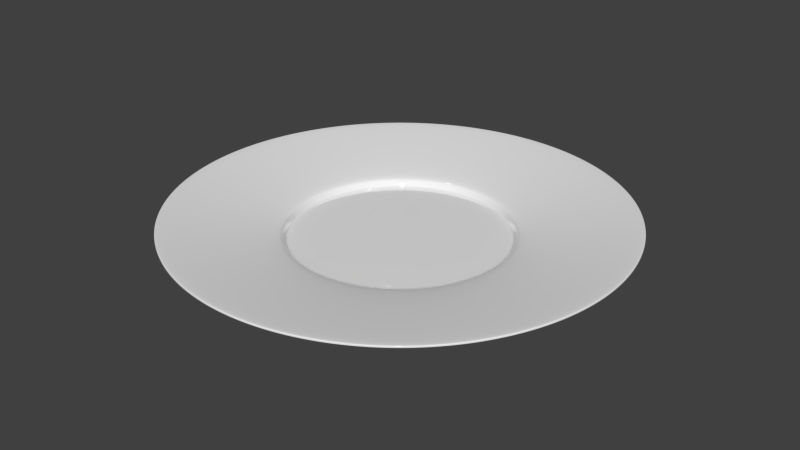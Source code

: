 # Source: 007_plate.blend  (saved by Blender 2.76.0; exported with 4.5.12 LTS)
import bpy
from mathutils import Matrix  # noqa: F401  (used for matrix-valued properties, if any)

bpy.ops.wm.read_factory_settings(use_empty=True)
scene = bpy.context.scene
scene.name = 'Scene'

# ---- collections
col_collection_1 = bpy.data.collections.new('Collection 1'); scene.collection.children.link(col_collection_1)

# ---- materials (node trees are filled in below, after node groups)
mat_plastic_ceramic_004 = bpy.data.materials.new('plastic/ceramic.004')
mat_plastic_ceramic_004.alpha_threshold = 0.0
mat_plastic_ceramic_004.use_transparent_shadow = False
mat_plastic_ceramic_004.roughness = 0.5
mat_plastic_ceramic_004.line_color = (0.0, 0.0, 0.0, 1.0)

# ---- node groups
ng_fresnelblend_004 = bpy.data.node_groups.new('FresnelBlend.004', 'ShaderNodeTree')
_s = ng_fresnelblend_004.interface.new_socket(name='Closure', in_out='OUTPUT', socket_type='NodeSocketShader')
_s = ng_fresnelblend_004.interface.new_socket(name='Color', in_out='INPUT', socket_type='NodeSocketColor')
_s.default_value = (0.4721, 0.8, 0.3498, 1.0)
_s = ng_fresnelblend_004.interface.new_socket(name='Coat', in_out='INPUT', socket_type='NodeSocketColor')
_s.default_value = (0.8, 0.8, 0.8, 1.0)
_s = ng_fresnelblend_004.interface.new_socket(name='Roughness', in_out='INPUT', socket_type='NodeSocketFloat')
_s.default_value = 0.2
_s.min_value = -2.147e+09
_s.max_value = 2.147e+09
_s = ng_fresnelblend_004.interface.new_socket(name='Blend', in_out='INPUT', socket_type='NodeSocketFloat')
_s.default_value = 0.5
_s.min_value = -2.147e+09
_s.max_value = 2.147e+09
_N = ng_fresnelblend_004.nodes; _L = ng_fresnelblend_004.links
n0 = _N.new('ShaderNodeBsdfDiffuse'); n0.name = 'Diffuse BSDF'; n0.location = (-118, -11)
n1 = _N.new('ShaderNodeLayerWeight'); n1.name = 'Fresnel'; n1.location = (-120, 107)
n2 = _N.new('ShaderNodeMixShader'); n2.name = 'Mix Closure'; n2.location = (149, 14)
n2.width = 150
n3 = _N.new('NodeGroupOutput'); n3.name = 'Group Output'; n3.location = (465, 8)
n4 = _N.new('NodeGroupInput'); n4.name = 'Group Input'; n4.location = (-377, -7)
n5 = _N.new('ShaderNodeBsdfAnisotropic'); n5.name = 'Glossy BSDF'; n5.location = (-118, -164)
n5.distribution = 'BECKMANN'
n6 = _N.new('ShaderNodeMath'); n6.name = 'Math'; n6.location = (0, 0)
n6.operation = 'POWER'
_L.new(n1.outputs[0], n2.inputs[0])
_L.new(n0.outputs[0], n2.inputs[1])
_L.new(n5.outputs[0], n2.inputs[2])
_L.new(n4.outputs[0], n0.inputs[0])
_L.new(n4.outputs[1], n5.inputs[0])
_L.new(n4.outputs[3], n1.inputs[0])
_L.new(n2.outputs[0], n3.inputs[0])
_L.new(n4.outputs[2], n6.inputs[0])
_L.new(n6.outputs[0], n5.inputs[1])
n3.is_active_output = True

# ---- material node trees
mat_plastic_ceramic_004.use_nodes = True; mat_plastic_ceramic_004.node_tree.nodes.clear()
_N = mat_plastic_ceramic_004.node_tree.nodes; _L = mat_plastic_ceramic_004.node_tree.links
n0 = _N.new('ShaderNodeOutputMaterial'); n0.name = 'Material Output'; n0.location = (494, 489)
n0.width = 116
n1 = _N.new('ShaderNodeGroup'); n1.name = 'Diffuse with Coating'; n1.location = (261, 499)
n1.width = 200
n1.node_tree = ng_fresnelblend_004
n1.inputs[0].default_value = (1.0, 1.0, 1.0, 1.0)
n1.inputs[1].default_value = (1.0, 1.0, 1.0, 1.0)
n1.inputs[2].default_value = 1.49e-08
n1.inputs[3].default_value = 0.565
_L.new(n1.outputs[0], n0.inputs[0])
n0.is_active_output = True

# ---- world
world_world = bpy.data.worlds.new('World'); scene.world = world_world
world_world.color = (0.05088, 0.05088, 0.05088)
world_world.use_sun_shadow = False
world_world.sun_shadow_jitter_overblur = 0.0
world_world.cycles.sampling_method = 'MANUAL'
world_world.cycles.sample_map_resolution = 256

# ---- meshes
me_circle_008 = bpy.data.meshes.new('Circle.008')
me_circle_008.from_pydata([(-2.199e-08, 0.8016, 0.005571), (-0.1564, 0.7862, 0.005571), (-0.3068, 0.7406, 0.005571), (-0.4454, 0.6665, 0.005571), (-0.5668, 0.5668, 0.005571), (-0.6665, 0.4454, 0.005571), (-0.7406, 0.3068, 0.005571), (-0.7862, 0.1564, 0.005571), (-0.8016, 1.182e-07, 0.005571), (-0.7862, -0.1564, 0.005571), (-0.7406, -0.3068, 0.005571), (-0.6665, -0.4454, 0.005571), (-0.5668, -0.5668, 0.005571), (-0.4454, -0.6665, 0.005571), (-0.3068, -0.7406, 0.005571), (-0.1564, -0.7862, 0.005571), (2.392e-07, -0.8016, 0.005571), (0.1564, -0.7862, 0.005571), (0.3068, -0.7406, 0.005571), (0.4454, -0.6665, 0.005571), (0.5668, -0.5668, 0.005571), (0.6665, -0.4454, 0.005571), (0.7406, -0.3068, 0.005571), (0.7862, -0.1564, 0.005571), (0.8016, 8.317e-07, 0.005571), (0.7862, 0.1564, 0.005571), (0.7406, 0.3068, 0.005571), (0.6665, 0.4454, 0.005571), (0.5668, 0.5668, 0.005571), (0.4454, 0.6665, 0.005571), (0.3068, 0.7406, 0.005571), (0.1564, 0.7862, 0.005571), (-1.919e-08, 0.8387, 0.0635), (-0.1636, 0.8226, 0.0635), (-0.3209, 0.7748, 0.0635), (-0.4659, 0.6973, 0.0635), (-0.593, 0.593, 0.0635), (-0.6973, 0.4659, 0.0635), (-0.7748, 0.3209, 0.0635), (-0.8226, 0.1636, 0.0635), (-0.8387, 1.091e-07, 0.0635), (-0.8226, -0.1636, 0.0635), (-0.7748, -0.3209, 0.0635), (-0.6973, -0.4659, 0.0635), (-0.593, -0.593, 0.0635), (-0.4659, -0.6973, 0.0635), (-0.3209, -0.7748, 0.0635), (-0.1636, -0.8226, 0.0635), (2.541e-07, -0.8387, 0.0635), (0.1636, -0.8226, 0.0635), (0.3209, -0.7748, 0.0635), (0.4659, -0.6973, 0.0635), (0.593, -0.593, 0.0635), (0.6973, -0.4659, 0.0635), (0.7748, -0.3209, 0.0635), (0.8226, -0.1636, 0.0635), (0.8387, 8.556e-07, 0.0635), (0.8226, 0.1636, 0.0635), (0.7748, 0.3209, 0.0635), (0.6973, 0.4659, 0.0635), (0.593, 0.593, 0.0635), (0.4659, 0.6973, 0.0635), (0.3209, 0.7748, 0.0635), (0.1636, 0.8226, 0.0635), (3.511e-08, 1.104, 0.1039), (-0.2154, 1.083, 0.1039), (-0.4226, 1.02, 0.1039), (-0.6135, 0.9182, 0.1039), (-0.7809, 0.7809, 0.1039), (-0.9182, 0.6135, 0.1039), (-1.02, 0.4226, 0.1039), (-1.083, 0.2154, 0.1039), (-1.104, 5.212e-08, 0.1039), (-1.083, -0.2154, 0.1039), (-1.02, -0.4226, 0.1039), (-0.9182, -0.6135, 0.1039), (-0.7809, -0.7809, 0.1039), (-0.6135, -0.9182, 0.1039), (-0.4226, -1.02, 0.1039), (-0.2154, -1.083, 0.1039), (3.949e-07, -1.104, 0.1039), (0.2154, -1.083, 0.1039), (0.4226, -1.02, 0.1039), (0.6135, -0.9182, 0.1039), (0.7809, -0.7809, 0.1039), (0.9182, -0.6135, 0.1039), (1.02, -0.4226, 0.1039), (1.083, -0.2154, 0.1039), (1.104, 1.035e-06, 0.1039), (1.083, 0.2154, 0.1039), (1.02, 0.4226, 0.1039), (0.9182, 0.6135, 0.1039), (0.7809, 0.7809, 0.1039), (0.6135, 0.9182, 0.1039), (0.4226, 1.02, 0.1039), (0.2154, 1.083, 0.1039), (7.813e-08, 1.659, 0.1766), (-0.3237, 1.627, 0.1766), (-0.635, 1.533, 0.1766), (-0.9219, 1.38, 0.1766), (-1.173, 1.173, 0.1766), (-1.38, 0.9219, 0.1766), (-1.533, 0.635, 0.1766), (-1.627, 0.3237, 0.1766), (-1.659, -6.628e-08, 0.1766), (-1.627, -0.3237, 0.1766), (-1.533, -0.635, 0.1766), (-1.38, -0.9219, 0.1766), (-1.173, -1.173, 0.1766), (-0.9219, -1.38, 0.1766), (-0.635, -1.533, 0.1766), (-0.3237, -1.627, 0.1766), (6.188e-07, -1.659, 0.1766), (0.3237, -1.627, 0.1766), (0.635, -1.533, 0.1766), (0.9219, -1.38, 0.1766), (1.173, -1.173, 0.1766), (1.38, -0.9219, 0.1766), (1.533, -0.635, 0.1766), (1.627, -0.3237, 0.1766), (1.659, 1.411e-06, 0.1766), (1.627, 0.3237, 0.1766), (1.533, 0.635, 0.1766), (1.38, 0.9219, 0.1766), (1.173, 1.173, 0.1766), (0.9219, 1.38, 0.1766), (0.635, 1.533, 0.1766), (0.3237, 1.627, 0.1766), (0.1625, 0.8167, 0.05423), (-1.964e-08, 0.8327, 0.05423), (0.5888, -0.5888, 0.05423), (0.6924, -0.4626, 0.05423), (-0.8167, -0.1625, 0.05423), (-0.7694, -0.3187, 0.05423), (0.4626, 0.6924, 0.05423), (0.3187, 0.7694, 0.05423), (0.3187, -0.7694, 0.05423), (0.4626, -0.6924, 0.05423), (-0.8167, 0.1625, 0.05423), (-0.8327, 1.106e-07, 0.05423), (0.6924, 0.4626, 0.05423), (0.5888, 0.5888, 0.05423), (2.517e-07, -0.8327, 0.05423), (0.1625, -0.8167, 0.05423), (-0.6924, 0.4626, 0.05423), (-0.7694, 0.3187, 0.05423), (0.8167, 0.1625, 0.05423), (0.7694, 0.3187, 0.05423), (-0.4626, 0.6924, 0.05423), (-0.5888, 0.5888, 0.05423), (-0.3187, -0.7694, 0.05423), (-0.1625, -0.8167, 0.05423), (0.8167, -0.1625, 0.05423), (0.8327, 8.518e-07, 0.05423), (-0.1625, 0.8167, 0.05423), (-0.3187, 0.7694, 0.05423), (-0.5888, -0.5888, 0.05423), (-0.4626, -0.6924, 0.05423), (0.7694, -0.3187, 0.05423), (-0.6924, -0.4626, 0.05423), (0.1574, 0.7912, 0.0135), (0.5704, -0.5704, 0.0135), (-0.7912, -0.1574, 0.0135), (0.4482, 0.6707, 0.0135), (0.3087, -0.7453, 0.0135), (-0.7912, 0.1574, 0.0135), (0.6707, 0.4482, 0.0135), (2.412e-07, -0.8067, 0.0135), (-0.6707, 0.4482, 0.0135), (0.7912, 0.1574, 0.0135), (-0.4482, 0.6707, 0.0135), (-0.3087, -0.7453, 0.0135), (0.7912, -0.1574, 0.0135), (-0.1574, 0.7912, 0.0135), (-0.5704, -0.5704, 0.0135), (-2.161e-08, 0.8067, 0.0135), (0.6707, -0.4482, 0.0135), (-0.7453, -0.3087, 0.0135), (0.3087, 0.7453, 0.0135), (0.4482, -0.6707, 0.0135), (-0.8067, 1.17e-07, 0.0135), (0.5704, 0.5704, 0.0135), (0.1574, -0.7912, 0.0135), (-0.7453, 0.3087, 0.0135), (0.7453, 0.3087, 0.0135), (-0.5704, 0.5704, 0.0135), (-0.1574, -0.7912, 0.0135), (0.8067, 8.35e-07, 0.0135), (-0.3087, 0.7453, 0.0135), (-0.4482, -0.6707, 0.0135), (0.7453, -0.3087, 0.0135), (-0.6707, -0.4482, 0.0135), (-2.199e-08, 0.7875, 0.02978), (-0.1536, 0.7724, 0.02978), (-0.3014, 0.7276, 0.02978), (-0.4375, 0.6548, 0.02978), (-0.5569, 0.5569, 0.02978), (-0.6548, 0.4375, 0.02978), (-0.7276, 0.3014, 0.02978), (-0.7724, 0.1536, 0.02978), (-0.7875, 1.182e-07, 0.02978), (-0.7724, -0.1536, 0.02978), (-0.7276, -0.3014, 0.02978), (-0.6548, -0.4375, 0.02978), (-0.5569, -0.5569, 0.02978), (-0.4375, -0.6548, 0.02978), (-0.3014, -0.7276, 0.02978), (-0.1536, -0.7724, 0.02978), (2.392e-07, -0.7875, 0.02978), (0.1536, -0.7724, 0.02978), (0.3014, -0.7276, 0.02978), (0.4375, -0.6548, 0.02978), (0.5569, -0.5569, 0.02978), (0.6548, -0.4375, 0.02978), (0.7276, -0.3014, 0.02978), (0.7724, -0.1536, 0.02978), (0.7875, 8.317e-07, 0.02978), (0.7724, 0.1536, 0.02978), (0.7276, 0.3014, 0.02978), (0.6548, 0.4375, 0.02978), (0.5569, 0.5569, 0.02978), (0.4375, 0.6548, 0.02978), (0.3014, 0.7276, 0.02978), (0.1536, 0.7724, 0.02978), (-1.919e-08, 0.8239, 0.0873), (-0.1607, 0.8081, 0.0873), (-0.3153, 0.7612, 0.0873), (-0.4578, 0.6851, 0.0873), (-0.5826, 0.5826, 0.0873), (-0.6851, 0.4578, 0.0873), (-0.7612, 0.3153, 0.0873), (-0.8081, 0.1607, 0.0873), (-0.8239, 1.091e-07, 0.0873), (-0.8081, -0.1607, 0.0873), (-0.7612, -0.3153, 0.0873), (-0.6851, -0.4578, 0.0873), (-0.5826, -0.5826, 0.0873), (-0.4578, -0.6851, 0.0873), (-0.3153, -0.7612, 0.0873), (-0.1607, -0.8081, 0.0873), (2.541e-07, -0.8239, 0.0873), (0.1607, -0.8081, 0.0873), (0.3153, -0.7612, 0.0873), (0.4578, -0.6851, 0.0873), (0.5826, -0.5826, 0.0873), (0.6851, -0.4578, 0.0873), (0.7612, -0.3153, 0.0873), (0.8081, -0.1607, 0.0873), (0.8239, 8.556e-07, 0.0873), (0.8081, 0.1607, 0.0873), (0.7612, 0.3153, 0.0873), (0.6851, 0.4578, 0.0873), (0.5826, 0.5826, 0.0873), (0.4578, 0.6851, 0.0873), (0.3153, 0.7612, 0.0873), (0.1607, 0.8081, 0.0873), (3.511e-08, 1.1, 0.1316), (-0.2147, 1.079, 0.1316), (-0.4211, 1.017, 0.1316), (-0.6113, 0.9149, 0.1316), (-0.7781, 0.7781, 0.1316), (-0.9149, 0.6113, 0.1316), (-1.017, 0.4211, 0.1316), (-1.079, 0.2147, 0.1316), (-1.1, 5.212e-08, 0.1316), (-1.079, -0.2147, 0.1316), (-1.017, -0.4211, 0.1316), (-0.9149, -0.6113, 0.1316), (-0.7781, -0.7781, 0.1316), (-0.6113, -0.9149, 0.1316), (-0.4211, -1.017, 0.1316), (-0.2147, -1.079, 0.1316), (3.949e-07, -1.1, 0.1316), (0.2147, -1.079, 0.1316), (0.4211, -1.017, 0.1316), (0.6113, -0.9149, 0.1316), (0.7781, -0.7781, 0.1316), (0.9149, -0.6113, 0.1316), (1.017, -0.4211, 0.1316), (1.079, -0.2147, 0.1316), (1.1, 1.035e-06, 0.1316), (1.079, 0.2147, 0.1316), (1.017, 0.4211, 0.1316), (0.9149, 0.6113, 0.1316), (0.7781, 0.7781, 0.1316), (0.6113, 0.9149, 0.1316), (0.4211, 1.017, 0.1316), (0.2147, 1.079, 0.1316), (7.813e-08, 1.656, 0.2044), (-0.323, 1.624, 0.2044), (-0.6336, 1.53, 0.2044), (-0.9199, 1.377, 0.2044), (-1.171, 1.171, 0.2044), (-1.377, 0.9199, 0.2044), (-1.53, 0.6336, 0.2044), (-1.624, 0.323, 0.2044), (-1.656, -6.628e-08, 0.2044), (-1.624, -0.323, 0.2044), (-1.53, -0.6336, 0.2044), (-1.377, -0.9199, 0.2044), (-1.171, -1.171, 0.2044), (-0.9199, -1.377, 0.2044), (-0.6336, -1.53, 0.2044), (-0.323, -1.624, 0.2044), (6.188e-07, -1.656, 0.2044), (0.323, -1.624, 0.2044), (0.6336, -1.53, 0.2044), (0.9199, -1.377, 0.2044), (1.171, -1.171, 0.2044), (1.377, -0.9199, 0.2044), (1.53, -0.6336, 0.2044), (1.624, -0.323, 0.2044), (1.656, 1.411e-06, 0.2044), (1.624, 0.323, 0.2044), (1.53, 0.6336, 0.2044), (1.377, 0.9199, 0.2044), (1.171, 1.171, 0.2044), (0.9199, 1.377, 0.2044), (0.6336, 1.53, 0.2044), (0.323, 1.624, 0.2044), (0.1579, 0.7936, 0.06932), (-1.964e-08, 0.8092, 0.06932), (0.5722, -0.5722, 0.06932), (0.6728, -0.4495, 0.06932), (-0.7936, -0.1579, 0.06932), (-0.7476, -0.3097, 0.06932), (0.4495, 0.6728, 0.06932), (0.3096, 0.7476, 0.06932), (0.3097, -0.7476, 0.06932), (0.4495, -0.6728, 0.06932), (-0.7936, 0.1579, 0.06932), (-0.8092, 1.106e-07, 0.06932), (0.6728, 0.4495, 0.06932), (0.5722, 0.5722, 0.06932), (2.517e-07, -0.8092, 0.06932), (0.1579, -0.7936, 0.06932), (-0.6728, 0.4495, 0.06932), (-0.7476, 0.3097, 0.06932), (0.7936, 0.1579, 0.06932), (0.7476, 0.3097, 0.06932), (-0.4495, 0.6728, 0.06932), (-0.5722, 0.5722, 0.06932), (-0.3097, -0.7476, 0.06932), (-0.1579, -0.7936, 0.06932), (0.7936, -0.1579, 0.06932), (0.8092, 8.518e-07, 0.06932), (-0.1579, 0.7936, 0.06932), (-0.3097, 0.7476, 0.06932), (-0.5722, -0.5722, 0.06932), (-0.4495, -0.6728, 0.06932), (0.7476, -0.3097, 0.06932), (-0.6728, -0.4495, 0.06932), (0.1528, 0.7681, 0.02859), (0.5537, -0.5537, 0.02859), (-0.7681, -0.1528, 0.02859), (0.4351, 0.6511, 0.02859), (0.2997, -0.7235, 0.02859), (-0.7681, 0.1528, 0.02859), (0.6511, 0.4351, 0.02859), (2.412e-07, -0.7831, 0.02859), (-0.6511, 0.4351, 0.02859), (0.7681, 0.1528, 0.02859), (-0.4351, 0.6511, 0.02859), (-0.2997, -0.7235, 0.02859), (0.7681, -0.1528, 0.02859), (-0.1528, 0.7681, 0.02859), (-0.5537, -0.5537, 0.02859), (-2.161e-08, 0.7831, 0.02859), (0.6511, -0.4351, 0.02859), (-0.7235, -0.2997, 0.02859), (0.2997, 0.7235, 0.02859), (0.4351, -0.6511, 0.02859), (-0.7831, 1.17e-07, 0.02859), (0.5537, 0.5537, 0.02859), (0.1528, -0.7681, 0.02859), (-0.7235, 0.2997, 0.02859), (0.7235, 0.2997, 0.02859), (-0.5537, 0.5537, 0.02859), (-0.1528, -0.7681, 0.02859), (0.7831, 8.35e-07, 0.02859), (-0.2997, 0.7235, 0.02859), (-0.4351, -0.6511, 0.02859), (0.7235, -0.2997, 0.02859), (-0.6511, -0.4351, 0.02859), (7.88e-08, 1.663, 0.1987), (-0.3244, 1.631, 0.1987), (-0.6363, 1.536, 0.1987), (-0.9237, 1.382, 0.1987), (-1.176, 1.176, 0.1987), (-1.382, 0.9237, 0.1987), (-1.536, 0.6363, 0.1987), (-1.631, 0.3244, 0.1987), (-1.663, -6.765e-08, 0.1987), (-1.631, -0.3244, 0.1987), (-1.536, -0.6363, 0.1987), (-1.382, -0.9237, 0.1987), (-1.176, -1.176, 0.1987), (-0.9237, -1.382, 0.1987), (-0.6363, -1.536, 0.1987), (-0.3244, -1.631, 0.1987), (6.215e-07, -1.663, 0.1987), (0.3244, -1.631, 0.1987), (0.6363, -1.536, 0.1987), (0.9237, -1.382, 0.1987), (1.176, -1.176, 0.1987), (1.382, -0.9237, 0.1987), (1.536, -0.6363, 0.1987), (1.631, -0.3244, 0.1987), (1.663, 1.415e-06, 0.1987), (1.631, 0.3244, 0.1987), (1.536, 0.6363, 0.1987), (1.382, 0.9237, 0.1987), (1.176, 1.176, 0.1987), (0.9237, 1.382, 0.1987), (0.6363, 1.536, 0.1987), (0.3244, 1.631, 0.1987), (7.88e-08, 1.664, 0.1892), (-0.3246, 1.632, 0.1892), (-0.6367, 1.537, 0.1892), (-0.9244, 1.383, 0.1892), (-1.177, 1.177, 0.1892), (-1.383, 0.9244, 0.1892), (-1.537, 0.6367, 0.1892), (-1.632, 0.3246, 0.1892), (-1.664, -6.765e-08, 0.1892), (-1.632, -0.3246, 0.1892), (-1.537, -0.6367, 0.1892), (-1.383, -0.9244, 0.1892), (-1.177, -1.177, 0.1892), (-0.9244, -1.383, 0.1892), (-0.6367, -1.537, 0.1892), (-0.3246, -1.632, 0.1892), (6.215e-07, -1.664, 0.1892), (0.3246, -1.632, 0.1892), (0.6367, -1.537, 0.1892), (0.9244, -1.383, 0.1892), (1.177, -1.177, 0.1892), (1.383, -0.9244, 0.1892), (1.537, -0.6367, 0.1892), (1.632, -0.3246, 0.1892), (1.664, 1.415e-06, 0.1892), (1.632, 0.3246, 0.1892), (1.537, 0.6367, 0.1892), (1.383, 0.9244, 0.1892), (1.177, 1.177, 0.1892), (0.9244, 1.383, 0.1892), (0.6367, 1.537, 0.1892), (0.3246, 1.632, 0.1892)], [], [(0, 31, 30, 29, 28, 27, 26, 25, 24, 23, 22, 21, 20, 19, 18, 17, 16, 15, 14, 13, 12, 11, 10, 9, 8, 7, 6, 5, 4, 3, 2, 1), (53, 54, 86, 85), (128, 129, 32, 63), (130, 131, 53, 52), (132, 133, 42, 41), (134, 135, 62, 61), (136, 137, 51, 50), (138, 139, 40, 39), (140, 141, 60, 59), (142, 143, 49, 48), (144, 145, 38, 37), (146, 147, 58, 57), (148, 149, 36, 35), (150, 151, 47, 46), (152, 153, 56, 55), (154, 155, 34, 33), (156, 157, 45, 44), (131, 158, 54, 53), (133, 159, 43, 42), (135, 128, 63, 62), (137, 130, 52, 51), (139, 132, 41, 40), (141, 134, 61, 60), (143, 136, 50, 49), (145, 138, 39, 38), (147, 140, 59, 58), (149, 144, 37, 36), (151, 142, 48, 47), (153, 146, 57, 56), (155, 148, 35, 34), (157, 150, 46, 45), (158, 152, 55, 54), (129, 154, 33, 32), (159, 156, 44, 43), (42, 43, 75, 74), (62, 63, 95, 94), (51, 52, 84, 83), (40, 41, 73, 72), (60, 61, 93, 92), (49, 50, 82, 81), (38, 39, 71, 70), (58, 59, 91, 90), (36, 37, 69, 68), (47, 48, 80, 79), (56, 57, 89, 88), (34, 35, 67, 66), (45, 46, 78, 77), (54, 55, 87, 86), (32, 33, 65, 64), (43, 44, 76, 75), (63, 32, 64, 95), (52, 53, 85, 84), (41, 42, 74, 73), (61, 62, 94, 93), (50, 51, 83, 82), (39, 40, 72, 71), (59, 60, 92, 91), (48, 49, 81, 80), (37, 38, 70, 69), (57, 58, 90, 89), (35, 36, 68, 67), (46, 47, 79, 78), (55, 56, 88, 87), (33, 34, 66, 65), (44, 45, 77, 76), (87, 88, 120, 119), (65, 66, 98, 97), (76, 77, 109, 108), (85, 86, 118, 117), (74, 75, 107, 106), (94, 95, 127, 126), (83, 84, 116, 115), (72, 73, 105, 104), (92, 93, 125, 124), (81, 82, 114, 113), (70, 71, 103, 102), (90, 91, 123, 122), (68, 69, 101, 100), (79, 80, 112, 111), (88, 89, 121, 120), (66, 67, 99, 98), (77, 78, 110, 109), (86, 87, 119, 118), (64, 65, 97, 96), (75, 76, 108, 107), (95, 64, 96, 127), (84, 85, 117, 116), (73, 74, 106, 105), (93, 94, 126, 125), (82, 83, 115, 114), (71, 72, 104, 103), (91, 92, 124, 123), (80, 81, 113, 112), (69, 70, 102, 101), (89, 90, 122, 121), (67, 68, 100, 99), (78, 79, 111, 110), (191, 174, 156, 159), (175, 173, 154, 129), (190, 172, 152, 158), (189, 171, 150, 157), (188, 170, 148, 155), (187, 169, 146, 153), (186, 167, 142, 151), (185, 168, 144, 149), (184, 166, 140, 147), (183, 165, 138, 145), (182, 164, 136, 143), (181, 163, 134, 141), (180, 162, 132, 139), (179, 161, 130, 137), (178, 160, 128, 135), (177, 191, 159, 133), (176, 190, 158, 131), (174, 189, 157, 156), (173, 188, 155, 154), (172, 187, 153, 152), (171, 186, 151, 150), (170, 185, 149, 148), (169, 184, 147, 146), (168, 183, 145, 144), (167, 182, 143, 142), (166, 181, 141, 140), (165, 180, 139, 138), (164, 179, 137, 136), (163, 178, 135, 134), (162, 177, 133, 132), (161, 176, 131, 130), (160, 175, 129, 128), (31, 0, 175, 160), (20, 21, 176, 161), (9, 10, 177, 162), (29, 30, 178, 163), (18, 19, 179, 164), (7, 8, 180, 165), (27, 28, 181, 166), (16, 17, 182, 167), (5, 6, 183, 168), (25, 26, 184, 169), (3, 4, 185, 170), (14, 15, 186, 171), (23, 24, 187, 172), (1, 2, 188, 173), (12, 13, 189, 174), (21, 22, 190, 176), (10, 11, 191, 177), (30, 31, 160, 178), (19, 20, 161, 179), (8, 9, 162, 180), (28, 29, 163, 181), (17, 18, 164, 182), (6, 7, 165, 183), (26, 27, 166, 184), (4, 5, 168, 185), (15, 16, 167, 186), (24, 25, 169, 187), (2, 3, 170, 188), (13, 14, 171, 189), (22, 23, 172, 190), (0, 1, 173, 175), (11, 12, 174, 191), (193, 194, 195, 196, 197, 198, 199, 200, 201, 202, 203, 204, 205, 206, 207, 208, 209, 210, 211, 212, 213, 214, 215, 216, 217, 218, 219, 220, 221, 222, 223, 192), (277, 278, 246, 245), (255, 224, 321, 320), (244, 245, 323, 322), (233, 234, 325, 324), (253, 254, 327, 326), (242, 243, 329, 328), (231, 232, 331, 330), (251, 252, 333, 332), (240, 241, 335, 334), (229, 230, 337, 336), (249, 250, 339, 338), (227, 228, 341, 340), (238, 239, 343, 342), (247, 248, 345, 344), (225, 226, 347, 346), (236, 237, 349, 348), (245, 246, 350, 323), (234, 235, 351, 325), (254, 255, 320, 327), (243, 244, 322, 329), (232, 233, 324, 331), (252, 253, 326, 333), (241, 242, 328, 335), (230, 231, 330, 337), (250, 251, 332, 339), (228, 229, 336, 341), (239, 240, 334, 343), (248, 249, 338, 345), (226, 227, 340, 347), (237, 238, 342, 349), (246, 247, 344, 350), (224, 225, 346, 321), (235, 236, 348, 351), (266, 267, 235, 234), (286, 287, 255, 254), (275, 276, 244, 243), (264, 265, 233, 232), (284, 285, 253, 252), (273, 274, 242, 241), (262, 263, 231, 230), (282, 283, 251, 250), (260, 261, 229, 228), (271, 272, 240, 239), (280, 281, 249, 248), (258, 259, 227, 226), (269, 270, 238, 237), (278, 279, 247, 246), (256, 257, 225, 224), (267, 268, 236, 235), (287, 256, 224, 255), (276, 277, 245, 244), (265, 266, 234, 233), (285, 286, 254, 253), (274, 275, 243, 242), (263, 264, 232, 231), (283, 284, 252, 251), (272, 273, 241, 240), (261, 262, 230, 229), (281, 282, 250, 249), (259, 260, 228, 227), (270, 271, 239, 238), (279, 280, 248, 247), (257, 258, 226, 225), (268, 269, 237, 236), (311, 312, 280, 279), (289, 290, 258, 257), (300, 301, 269, 268), (309, 310, 278, 277), (298, 299, 267, 266), (318, 319, 287, 286), (307, 308, 276, 275), (296, 297, 265, 264), (316, 317, 285, 284), (305, 306, 274, 273), (294, 295, 263, 262), (314, 315, 283, 282), (292, 293, 261, 260), (303, 304, 272, 271), (312, 313, 281, 280), (290, 291, 259, 258), (301, 302, 270, 269), (310, 311, 279, 278), (288, 289, 257, 256), (299, 300, 268, 267), (319, 288, 256, 287), (308, 309, 277, 276), (297, 298, 266, 265), (317, 318, 286, 285), (306, 307, 275, 274), (295, 296, 264, 263), (315, 316, 284, 283), (304, 305, 273, 272), (293, 294, 262, 261), (313, 314, 282, 281), (291, 292, 260, 259), (302, 303, 271, 270), (351, 348, 366, 383), (321, 346, 365, 367), (350, 344, 364, 382), (349, 342, 363, 381), (347, 340, 362, 380), (345, 338, 361, 379), (343, 334, 359, 378), (341, 336, 360, 377), (339, 332, 358, 376), (337, 330, 357, 375), (335, 328, 356, 374), (333, 326, 355, 373), (331, 324, 354, 372), (329, 322, 353, 371), (327, 320, 352, 370), (325, 351, 383, 369), (323, 350, 382, 368), (348, 349, 381, 366), (346, 347, 380, 365), (344, 345, 379, 364), (342, 343, 378, 363), (340, 341, 377, 362), (338, 339, 376, 361), (336, 337, 375, 360), (334, 335, 374, 359), (332, 333, 373, 358), (330, 331, 372, 357), (328, 329, 371, 356), (326, 327, 370, 355), (324, 325, 369, 354), (322, 323, 368, 353), (320, 321, 367, 352), (352, 367, 192, 223), (353, 368, 213, 212), (354, 369, 202, 201), (355, 370, 222, 221), (356, 371, 211, 210), (357, 372, 200, 199), (358, 373, 220, 219), (359, 374, 209, 208), (360, 375, 198, 197), (361, 376, 218, 217), (362, 377, 196, 195), (363, 378, 207, 206), (364, 379, 216, 215), (365, 380, 194, 193), (366, 381, 205, 204), (368, 382, 214, 213), (369, 383, 203, 202), (370, 352, 223, 222), (371, 353, 212, 211), (372, 354, 201, 200), (373, 355, 221, 220), (374, 356, 210, 209), (375, 357, 199, 198), (376, 358, 219, 218), (377, 360, 197, 196), (378, 359, 208, 207), (379, 361, 217, 216), (380, 362, 195, 194), (381, 363, 206, 205), (382, 364, 215, 214), (367, 365, 193, 192), (383, 366, 204, 203), (384, 385, 289, 288), (385, 386, 290, 289), (386, 387, 291, 290), (387, 388, 292, 291), (388, 389, 293, 292), (389, 390, 294, 293), (390, 391, 295, 294), (391, 392, 296, 295), (392, 393, 297, 296), (393, 394, 298, 297), (394, 395, 299, 298), (395, 396, 300, 299), (396, 397, 301, 300), (397, 398, 302, 301), (398, 399, 303, 302), (399, 400, 304, 303), (400, 401, 305, 304), (401, 402, 306, 305), (402, 403, 307, 306), (403, 404, 308, 307), (404, 405, 309, 308), (405, 406, 310, 309), (406, 407, 311, 310), (407, 408, 312, 311), (408, 409, 313, 312), (409, 410, 314, 313), (410, 411, 315, 314), (411, 412, 316, 315), (412, 413, 317, 316), (413, 414, 318, 317), (414, 415, 319, 318), (415, 384, 288, 319), (447, 416, 384, 415), (446, 447, 415, 414), (445, 446, 414, 413), (444, 445, 413, 412), (443, 444, 412, 411), (442, 443, 411, 410), (441, 442, 410, 409), (440, 441, 409, 408), (439, 440, 408, 407), (438, 439, 407, 406), (437, 438, 406, 405), (436, 437, 405, 404), (435, 436, 404, 403), (434, 435, 403, 402), (433, 434, 402, 401), (432, 433, 401, 400), (431, 432, 400, 399), (430, 431, 399, 398), (429, 430, 398, 397), (428, 429, 397, 396), (427, 428, 396, 395), (426, 427, 395, 394), (425, 426, 394, 393), (424, 425, 393, 392), (423, 424, 392, 391), (422, 423, 391, 390), (421, 422, 390, 389), (420, 421, 389, 388), (419, 420, 388, 387), (418, 419, 387, 386), (417, 418, 386, 385), (416, 417, 385, 384), (96, 97, 417, 416), (97, 98, 418, 417), (98, 99, 419, 418), (99, 100, 420, 419), (100, 101, 421, 420), (101, 102, 422, 421), (102, 103, 423, 422), (103, 104, 424, 423), (104, 105, 425, 424), (105, 106, 426, 425), (106, 107, 427, 426), (107, 108, 428, 427), (108, 109, 429, 428), (109, 110, 430, 429), (110, 111, 431, 430), (111, 112, 432, 431), (112, 113, 433, 432), (113, 114, 434, 433), (114, 115, 435, 434), (115, 116, 436, 435), (116, 117, 437, 436), (117, 118, 438, 437), (118, 119, 439, 438), (119, 120, 440, 439), (120, 121, 441, 440), (121, 122, 442, 441), (122, 123, 443, 442), (123, 124, 444, 443), (124, 125, 445, 444), (125, 126, 446, 445), (126, 127, 447, 446), (127, 96, 416, 447)])
me_circle_008.polygons.foreach_set('use_smooth', [True] * 418)
me_circle_008.materials.append(mat_plastic_ceramic_004)
me_circle_008.use_remesh_preserve_volume = False
me_circle_008.use_remesh_preserve_attributes = False
me_circle_008.use_mirror_vertex_groups = False
me_circle_008.update()

# ---- objects
ob_small_plate1 = bpy.data.objects.new('small_plate1', me_circle_008)

# ---- transforms, parenting, visibility, modifiers, constraints
ob_small_plate1.location = (-0.1538, -0.08318, 0.002741)
ob_small_plate1.scale = (0.1569, 0.1569, 0.1569)
ob_small_plate1.lineart.crease_threshold = 0.0
_m = ob_small_plate1.modifiers.new('Subsurf', 'SUBSURF')
_m.uv_smooth = 'PRESERVE_CORNERS'
_m.levels = 3
_m.render_levels = 3
_m.show_only_control_edges = False

# ---- collection membership
col_collection_1.objects.link(ob_small_plate1)

# ---- scene / render settings (as saved in the file)
scene.frame_start = 1; scene.frame_end = 250; scene.frame_set(1)
scene.render.engine = 'BLENDER_EEVEE_NEXT'
scene.render.resolution_percentage = 50
scene.render.dither_intensity = 0.0
scene.cycles.use_denoising = False
scene.cycles.samples = 10
scene.cycles.sampling_pattern = 'TABULATED_SOBOL'
scene.cycles.light_sampling_threshold = 0.0
scene.cycles.use_adaptive_sampling = False
scene.cycles.use_light_tree = False
scene.cycles.blur_glossy = 0.0
scene.cycles.pixel_filter_type = 'GAUSSIAN'
scene.cycles.sample_clamp_indirect = 0.0
scene.view_settings.view_transform = 'Standard'
bpy.context.view_layer.update()

# ---- added for rendering (the .blend has no active camera and no usable light): camera, sun
cam_auto = bpy.data.cameras.new('AutoCamera')
cam_auto.lens = 50.0
cam_auto.sensor_width = 36.0
cam_auto.clip_end = 1000.0
ob_auto_camera = bpy.data.objects.new('AutoCamera', cam_auto)
scene.collection.objects.link(ob_auto_camera)
ob_auto_camera.location = (0.529868, -0.903538, 0.566113)
ob_auto_camera.rotation_euler = (1.09748, -7.21219e-08, 0.694738)
scene.camera = ob_auto_camera
light_auto_sun = bpy.data.lights.new('AutoSun', 'SUN')
light_auto_sun.energy = 3.0
light_auto_sun.angle = 0.0523599
ob_auto_sun = bpy.data.objects.new('AutoSun', light_auto_sun)
scene.collection.objects.link(ob_auto_sun)
ob_auto_sun.rotation_euler = (0.872665, 0.174533, 0.523599)
bpy.context.view_layer.update()
